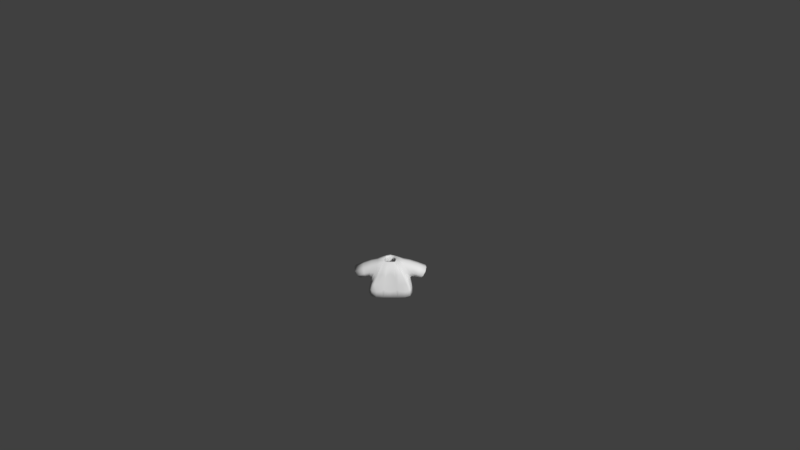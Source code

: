 # Source: Shirt3grey.blend  (saved by Blender 2.77.0; exported with 4.5.12 LTS)
import bpy
from mathutils import Matrix  # noqa: F401  (used for matrix-valued properties, if any)

bpy.ops.wm.read_factory_settings(use_empty=True)
scene = bpy.context.scene
scene.name = 'Scene'

# ---- collections
col_collection_1 = bpy.data.collections.new('Collection 1'); scene.collection.children.link(col_collection_1)

# ---- materials (node trees are filled in below, after node groups)
mat_characters = bpy.data.materials.new('Characters')
mat_characters.alpha_threshold = 0.0
mat_characters.use_transparent_shadow = False
mat_characters.roughness = 0.5

# ---- material node trees

# ---- world
world_world = bpy.data.worlds.new('World'); scene.world = world_world
world_world.color = (0.05088, 0.05088, 0.05088)
world_world.use_sun_shadow = False
world_world.sun_shadow_jitter_overblur = 0.0
world_world.cycles.sampling_method = 'MANUAL'
world_world.light_settings.ao_factor = 0.1

# ---- cameras
cam_camera = bpy.data.cameras.new('Camera')
cam_camera.clip_end = 100.0
cam_camera.lens = 35.0
cam_camera.sensor_width = 32.0
cam_camera.sensor_height = 18.0
cam_camera.ortho_scale = 7.314
cam_camera.dof.focus_distance = 0.0
cam_camera.dof.aperture_fstop = 128.0

# ---- meshes
me_sphere_002 = bpy.data.meshes.new('Sphere.002')
me_sphere_002.from_pydata([(-0.9068, -0.3842, -0.2331), (-0.9068, 0.5064, -0.2331), (0.9068, 0.5064, -0.2331), (0.9068, -0.3842, -0.2331), (0.7739, 0.3437, 0.5754), (0.7739, -0.3842, 0.5754), (-0.7739, 0.3437, 0.5754), (-0.7739, -0.3842, 0.5754), (-0.8798, 0.623, -0.4971), (-0.8798, -0.5773, -0.4971), (0.8798, -0.5773, -0.4971), (0.8798, 0.623, -0.4971), (0.2837, 0.2761, 0.6431), (0.2837, -0.3166, 0.6431), (-0.2837, -0.3166, 0.6431), (-0.2837, 0.2761, 0.6431), (1.297, -0.3704, -0.3596), (1.297, 0.3704, -0.3596), (1.61, 0.3704, 0.1684), (1.61, -0.3704, 0.1684), (-1.297, 0.3704, -0.3596), (-1.297, -0.3704, -0.3596), (-1.61, -0.3704, 0.1684), (-1.61, 0.3704, 0.1684), (-0.9844, 0.6851, -1.059), (-0.9844, -0.6735, -1.059), (0.9844, -0.6735, -1.059), (0.9844, 0.6851, -1.059), (0.8798, 0.01711, -0.4971), (0.9844, 3.815e-06, -1.059), (-0.8798, 0.01711, -0.4971), (-0.9844, 3.815e-06, -1.059), (-0.09457, -0.3166, 0.6431), (0.09457, -0.3166, 0.6431), (-0.2933, -0.5773, -0.4971), (0.2933, -0.5773, -0.4971), (-0.3281, -0.6735, -1.059), (0.3281, -0.6735, -1.059), (-0.8798, -0.603, -0.4919), (0.8798, -0.603, -0.4919), (0.2933, -0.603, -0.4919), (-0.2933, -0.603, -0.4919)], [], [(36, 41, 38, 25), (7, 6, 23, 22), (28, 10, 26, 29), (30, 8, 24, 31), (5, 3, 16, 19), (0, 1, 8, 30, 9), (2, 3, 10, 28, 11), (4, 2, 11, 12), (5, 4, 12, 13), (6, 7, 14, 15), (7, 0, 9, 14), (1, 6, 15, 8), (3, 5, 13, 10), (4, 5, 19, 18), (3, 2, 17, 16), (2, 4, 18, 17), (1, 0, 21, 20), (0, 7, 22, 21), (6, 1, 20, 23), (11, 8, 15, 12), (11, 28, 29, 27), (9, 30, 31, 25), (10, 13, 39), (8, 11, 27, 24), (36, 37, 35, 34), (32, 14, 38, 41), (34, 35, 33, 32), (33, 35, 40), (26, 10, 39), (41, 36, 34), (14, 9, 38), (26, 39, 40, 37), (13, 33, 40, 39), (35, 37, 40), (41, 34, 32), (9, 25, 38)])
me_sphere_002.polygons.foreach_set('use_smooth', [True] * 36)
_uv = me_sphere_002.uv_layers.new(name='UVMap')
_uv.uv.foreach_set('vector', [0.965, 0.8912, 0.9636, 0.9056, 0.9439, 0.9037, 0.943, 0.889, 0.943, 0.9273, 0.9183, 0.9271, 0.9178, 0.889, 0.943, 0.8892, 0.8773, 0.8747, 0.8974, 0.8747, 0.9007, 0.889, 0.8778, 0.889, 0.9339, 0.8613, 0.9339, 0.8461, 0.9444, 0.8445, 0.9444, 0.8618, 0.8862, 0.9272, 0.8637, 0.9153, 0.8656, 0.8904, 0.8862, 0.889, 0.8841, 0.944, 0.8841, 0.9664, 0.8797, 0.9693, 0.8797, 0.9541, 0.8797, 0.9391, 0.8607, 0.8681, 0.8909, 0.8681, 0.8974, 0.8747, 0.8773, 0.8747, 0.8567, 0.8747, 0.798, 0.8788, 0.8259, 0.8754, 0.8355, 0.8761, 0.7953, 0.8911, 0.8797, 0.9499, 0.855, 0.9501, 0.8571, 0.9393, 0.8772, 0.9391, 0.9183, 0.9271, 0.943, 0.9273, 0.9405, 0.9394, 0.9204, 0.9392, 0.9178, 0.901, 0.8953, 0.9128, 0.8862, 0.9154, 0.9129, 0.889, 0.8259, 0.9211, 0.798, 0.9178, 0.7953, 0.9054, 0.8355, 0.9204, 0.8637, 0.9153, 0.8862, 0.9272, 0.8813, 0.9391, 0.8546, 0.9128, 0.855, 0.9501, 0.8797, 0.9499, 0.8797, 0.9753, 0.8546, 0.9756, 0.9128, 0.9394, 0.943, 0.9394, 0.9383, 0.9644, 0.9132, 0.9644, 0.8259, 0.8754, 0.798, 0.8788, 0.8205, 0.8445, 0.8381, 0.8524, 0.8841, 0.9664, 0.8841, 0.944, 0.9075, 0.9443, 0.9075, 0.963, 0.8953, 0.9128, 0.9178, 0.901, 0.9178, 0.9391, 0.8972, 0.9378, 0.798, 0.9178, 0.8259, 0.9211, 0.8381, 0.9442, 0.8205, 0.9521, 0.8355, 0.8761, 0.8355, 0.9204, 0.7953, 0.9054, 0.7953, 0.8911, 0.8567, 0.8747, 0.8773, 0.8747, 0.8778, 0.889, 0.8546, 0.889, 0.9339, 0.8763, 0.9339, 0.8613, 0.9444, 0.8618, 0.9444, 0.8787, 0.8974, 0.8747, 0.8886, 0.8445, 0.8983, 0.8745, 0.8355, 0.9204, 0.8355, 0.8761, 0.8546, 0.8735, 0.8546, 0.9231, 0.1285, 0.9187, 0.1062, 0.9187, 0.1074, 0.9043, 0.1273, 0.9043, 0.965, 0.9353, 0.9587, 0.9347, 0.9439, 0.9037, 0.9636, 0.9056, 0.1273, 0.9043, 0.1074, 0.9043, 0.1142, 0.875, 0.1206, 0.875, 0.9085, 0.9391, 0.9083, 0.9562, 0.9075, 0.9564, 0.9007, 0.889, 0.8974, 0.8747, 0.8983, 0.8745, 0.965, 0.9032, 0.9666, 0.889, 0.9659, 0.9032, 0.9007, 0.8697, 0.9339, 0.8763, 0.9339, 0.877, 0.943, 0.9816, 0.9439, 0.967, 0.9636, 0.965, 0.965, 0.9794, 0.9587, 0.9359, 0.965, 0.9353, 0.9636, 0.965, 0.9439, 0.967, 0.9083, 0.9562, 0.9085, 0.963, 0.9075, 0.9564, 0.965, 0.9032, 0.9659, 0.9032, 0.9666, 0.932, 0.9339, 0.8763, 0.9444, 0.8787, 0.9339, 0.877])
me_sphere_002.materials.append(mat_characters)
me_sphere_002.use_remesh_preserve_volume = False
me_sphere_002.use_remesh_preserve_attributes = False
me_sphere_002.use_mirror_vertex_groups = False
me_sphere_002.update()
arm_armature = bpy.data.armatures.new('Armature')  # bones are not reproduced

# ---- objects
ob_armature = bpy.data.objects.new('Armature', arm_armature)
ob_shirt3grey = bpy.data.objects.new('Shirt3grey', me_sphere_002)
ob_camera = bpy.data.objects.new('Camera', cam_camera)

# ---- transforms, parenting, visibility, modifiers, constraints
ob_armature.location = (0.0, 0.0, 0.0)
ob_armature.scale = (0.4333, 0.4333, 0.4333)
ob_armature.lineart.crease_threshold = 0.0
ob_shirt3grey.parent = ob_armature
ob_shirt3grey.matrix_parent_inverse = Matrix(((2.308, 1.192e-07, 0.0, 3.962), (0.0, 2.308, 0.0, -5.589), (0.0, -5.96e-08, 2.308, -2.178), (0.0, 0.0, 0.0, 1.0)))
ob_shirt3grey.location = (-1.718, 2.424, 1.479)
ob_shirt3grey.scale = (0.3811, 0.3811, 0.3811)
ob_shirt3grey.lineart.crease_threshold = 0.0
_vg = ob_shirt3grey.vertex_groups.new(name='Bone')
_vg = ob_shirt3grey.vertex_groups.new(name='Bone.001')
for _i, _w in zip([0, 1, 6, 7, 8, 9, 10, 12, 13, 14, 15, 24, 28, 30, 31, 32, 33, 34, 35, 38, 39, 40, 41], [0.06764, 0.06739, 0.03819, 0.03188, 0.6842, 0.5585, 0.009477, 0.07206, 0.1072, 0.8693, 0.7915, 0.01259, 0.004739, 0.6213, 0.006295, 0.6153, 0.3612, 0.3755, 0.1925, 0.5585, 0.009477, 0.1925, 0.3755]): _vg.add([_i], _w, 'REPLACE')
_vg = ob_shirt3grey.vertex_groups.new(name='Bone.002')
for _i, _w in zip([0, 1, 6, 7, 8, 9, 14, 15, 22, 23, 30, 32, 33, 34, 35, 38, 40, 41], [0.8425, 0.8629, 0.9397, 0.9453, 0.1297, 0.1455, 0.06248, 0.08766, 0.01601, 0.03525, 0.1376, 0.04166, 0.02083, 0.09703, 0.04852, 0.1455, 0.04852, 0.09703]): _vg.add([_i], _w, 'REPLACE')
_vg = ob_shirt3grey.vertex_groups.new(name='Bone.003')
for _i, _w in zip([0, 1, 20, 21, 22, 23], [0.05898, 0.05213, 0.9751, 0.9808, 0.9636, 0.9545]): _vg.add([_i], _w, 'REPLACE')
_vg = ob_shirt3grey.vertex_groups.new(name='Bone.004')
for _i, _w in zip([2, 3, 4, 5, 8, 10, 11, 12, 13, 14, 15, 26, 28, 29, 30, 32, 33, 34, 35, 36, 37, 39, 40, 41], [0.06739, 0.06159, 0.04012, 0.03479, 0.009932, 0.6895, 0.5585, 0.8602, 0.7874, 0.06699, 0.1043, 0.009248, 0.624, 0.004624, 0.004966, 0.3071, 0.5473, 0.2298, 0.4596, 0.003083, 0.006166, 0.6895, 0.4596, 0.2298]): _vg.add([_i], _w, 'REPLACE')
_vg = ob_shirt3grey.vertex_groups.new(name='Bone.005')
for _i, _w in zip([2, 3, 4, 5, 10, 11, 12, 13, 18, 19, 28, 32, 33, 34, 35, 39, 40, 41], [0.8438, 0.8752, 0.9396, 0.9422, 0.1285, 0.1463, 0.06665, 0.08941, 0.02491, 0.02795, 0.1374, 0.0298, 0.05961, 0.04283, 0.08565, 0.1285, 0.08565, 0.04283]): _vg.add([_i], _w, 'REPLACE')
_vg = ob_shirt3grey.vertex_groups.new(name='Bone.006')
for _i, _w in zip([2, 3, 16, 17, 18, 19], [0.0582, 0.04492, 0.9769, 0.978, 0.9587, 0.9585]): _vg.add([_i], _w, 'REPLACE')
_vg = ob_shirt3grey.vertex_groups.new(name='Bone.013')
_vg = ob_shirt3grey.vertex_groups.new(name='Bone.014')
_vg = ob_shirt3grey.vertex_groups.new(name='Bone.007')
for _i, _w in zip([10, 11, 26, 27, 28, 29, 34, 35, 36, 37, 39, 40, 41], [0.06526, 0.1209, 0.4448, 0.4431, 0.09306, 0.444, 0.02175, 0.04351, 0.1483, 0.2966, 0.06526, 0.04351, 0.02175]): _vg.add([_i], _w, 'REPLACE')
_vg = ob_shirt3grey.vertex_groups.new(name='Bone.008')
for _i, _w in zip([10, 11, 26, 27, 28, 29, 34, 35, 36, 37, 39, 40, 41], [0.05344, 0.1285, 0.4921, 0.4775, 0.09095, 0.4848, 0.01781, 0.03562, 0.164, 0.328, 0.05344, 0.03562, 0.01781]): _vg.add([_i], _w, 'REPLACE')
_vg = ob_shirt3grey.vertex_groups.new(name='Bone.009')
_vg = ob_shirt3grey.vertex_groups.new(name='Bone.010')
for _i, _w in zip([8, 9, 24, 25, 27, 29, 30, 31, 34, 35, 36, 37, 38, 40, 41], [0.08085, 0.1233, 0.4542, 0.4442, 0.01747, 0.008737, 0.1021, 0.4492, 0.08217, 0.04108, 0.2961, 0.1481, 0.1233, 0.04108, 0.08217]): _vg.add([_i], _w, 'REPLACE')
_vg = ob_shirt3grey.vertex_groups.new(name='Bone.011')
for _i, _w in zip([8, 9, 24, 25, 30, 31, 34, 35, 36, 37, 38, 40, 41], [0.05637, 0.1294, 0.4924, 0.4781, 0.0929, 0.4853, 0.08629, 0.04314, 0.3187, 0.1594, 0.1294, 0.04314, 0.08629]): _vg.add([_i], _w, 'REPLACE')
_vg = ob_shirt3grey.vertex_groups.new(name='Bone.012')
_m = ob_shirt3grey.modifiers.new('Armature', 'ARMATURE')
_m.object = ob_armature
_m = ob_shirt3grey.modifiers.new('Subsurf', 'SUBSURF')
_m.uv_smooth = 'PRESERVE_CORNERS'
_m.quality = 1
_m.render_levels = 1
_m.show_only_control_edges = False
_m = ob_shirt3grey.modifiers.new('Solidify', 'SOLIDIFY')
_m.thickness = 0.1
_m.nonmanifold_thickness_mode = 'FIXED'
_m.nonmanifold_merge_threshold = 0.0003
ob_camera.location = (0.4563, -11.79, 9.594)
ob_camera.rotation_euler = (0.9667, 0.01081, 0.01677)
ob_camera.lock_rotations_4d = False
ob_camera.empty_display_type = 'ARROWS'
ob_camera.color = (0.0, 0.0, 0.0, 0.0)
ob_camera.display_type = 'WIRE'
ob_camera.lineart.crease_threshold = 0.0

# ---- collection membership
col_collection_1.objects.link(ob_armature)
col_collection_1.objects.link(ob_shirt3grey)
col_collection_1.objects.link(ob_camera)

# ---- scene / render settings (as saved in the file)
scene.camera = ob_camera
scene.frame_start = 1; scene.frame_end = 200; scene.frame_set(1)
scene.render.engine = 'BLENDER_EEVEE_NEXT'
scene.render.resolution_percentage = 50
scene.render.dither_intensity = 0.0
scene.cycles.use_denoising = False
scene.cycles.samples = 128
scene.cycles.sampling_pattern = 'TABULATED_SOBOL'
scene.cycles.light_sampling_threshold = 0.0
scene.cycles.use_adaptive_sampling = False
scene.cycles.use_light_tree = False
scene.cycles.blur_glossy = 0.0
scene.cycles.sample_clamp_indirect = 0.0
scene.view_settings.view_transform = 'Standard'
bpy.context.view_layer.update()

# ---- added for rendering (the .blend has no usable light): sun
light_auto_sun = bpy.data.lights.new('AutoSun', 'SUN')
light_auto_sun.energy = 3.0
light_auto_sun.angle = 0.0523599
ob_auto_sun = bpy.data.objects.new('AutoSun', light_auto_sun)
scene.collection.objects.link(ob_auto_sun)
ob_auto_sun.rotation_euler = (0.872665, 0.174533, 0.523599)
bpy.context.view_layer.update()
